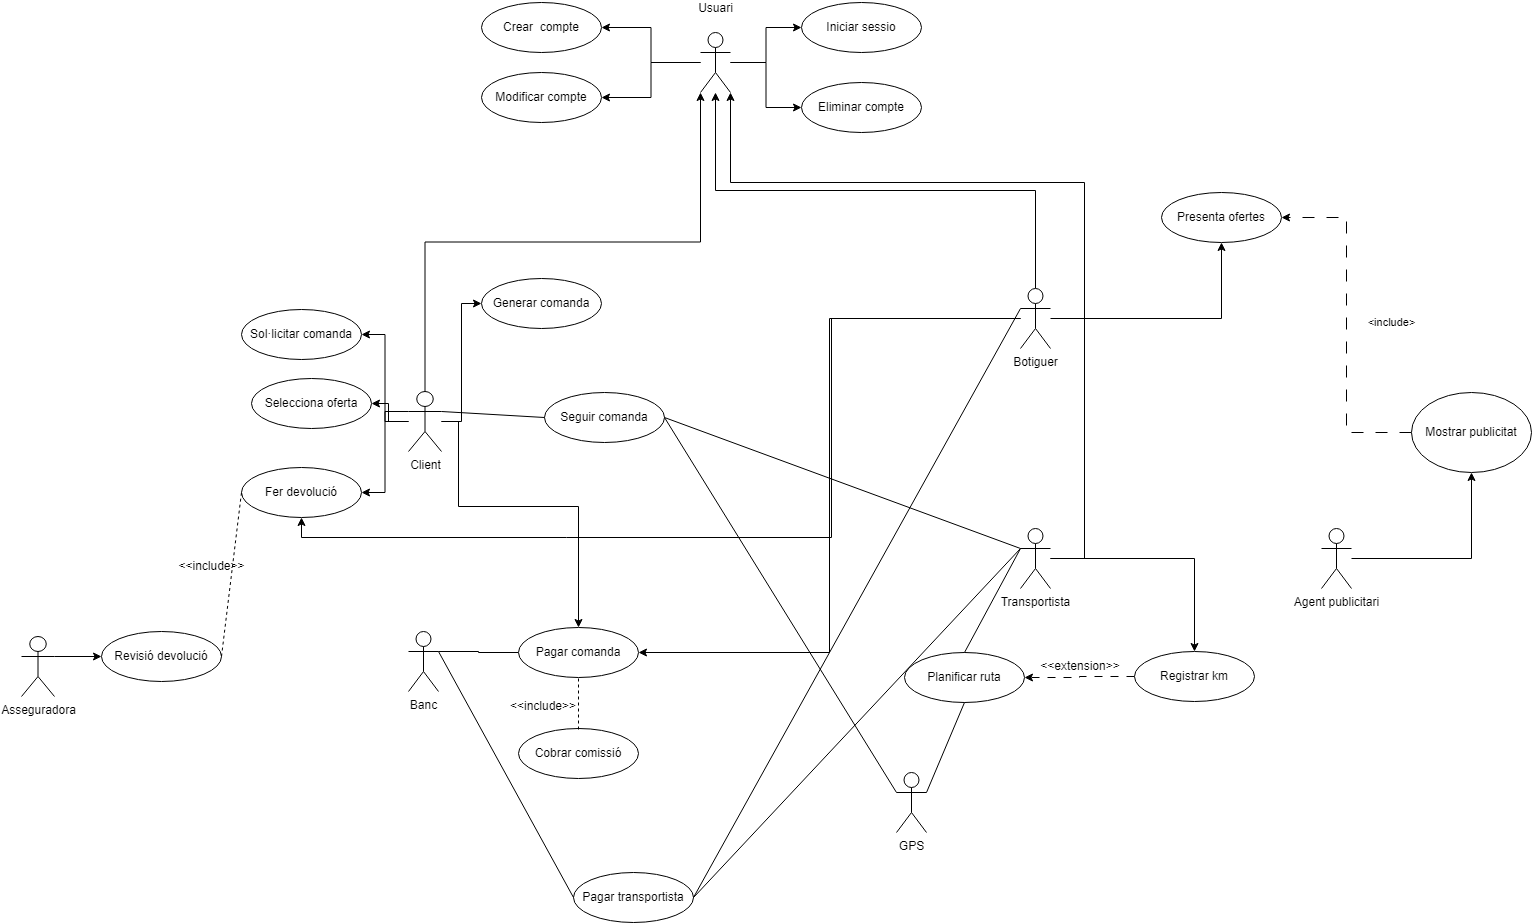

The diagram above was exported from draw.io. Its source (the exported page's mxGraphModel, read from the mxfile embedded in the PNG):
<mxGraphModel dx="1434" dy="746" grid="1" gridSize="10" guides="1" tooltips="1" connect="1" arrows="1" fold="1" page="1" pageScale="1" pageWidth="2339" pageHeight="3300" math="0" shadow="0">
  <root>
    <mxCell id="0" />
    <mxCell id="1" parent="0" />
    <mxCell id="hEX6Y9bmF-F1J649QGqT-1" style="edgeStyle=orthogonalEdgeStyle;rounded=0;orthogonalLoop=1;jettySize=auto;html=1;entryX=0.5;entryY=0;entryDx=0;entryDy=0;" parent="1" source="sYRp4ho7c_fSH1I2kVuu-1" target="3J1_rwN1zT6atuHpKHYg-67" edge="1">
      <mxGeometry relative="1" as="geometry">
        <Array as="points">
          <mxPoint x="627" y="509" />
          <mxPoint x="627" y="594" />
          <mxPoint x="747" y="594" />
        </Array>
        <mxPoint x="637" y="594" as="targetPoint" />
      </mxGeometry>
    </mxCell>
    <mxCell id="3J1_rwN1zT6atuHpKHYg-11" style="edgeStyle=orthogonalEdgeStyle;rounded=0;orthogonalLoop=1;jettySize=auto;html=1;entryX=1;entryY=0.5;entryDx=0;entryDy=0;" parent="1" source="sYRp4ho7c_fSH1I2kVuu-1" target="dhurF9GsioadgRraMqJI-3" edge="1">
      <mxGeometry relative="1" as="geometry" />
    </mxCell>
    <mxCell id="3J1_rwN1zT6atuHpKHYg-14" style="edgeStyle=orthogonalEdgeStyle;rounded=0;orthogonalLoop=1;jettySize=auto;html=1;entryX=0;entryY=0.5;entryDx=0;entryDy=0;" parent="1" source="sYRp4ho7c_fSH1I2kVuu-1" target="3J1_rwN1zT6atuHpKHYg-9" edge="1">
      <mxGeometry relative="1" as="geometry" />
    </mxCell>
    <mxCell id="3J1_rwN1zT6atuHpKHYg-15" style="edgeStyle=orthogonalEdgeStyle;rounded=0;orthogonalLoop=1;jettySize=auto;html=1;" parent="1" source="sYRp4ho7c_fSH1I2kVuu-1" target="3J1_rwN1zT6atuHpKHYg-8" edge="1">
      <mxGeometry relative="1" as="geometry" />
    </mxCell>
    <mxCell id="3J1_rwN1zT6atuHpKHYg-34" style="edgeStyle=orthogonalEdgeStyle;rounded=0;orthogonalLoop=1;jettySize=auto;html=1;exitX=0;exitY=0.3333333333333333;exitDx=0;exitDy=0;exitPerimeter=0;entryX=1;entryY=0.5;entryDx=0;entryDy=0;" parent="1" source="sYRp4ho7c_fSH1I2kVuu-1" target="3J1_rwN1zT6atuHpKHYg-32" edge="1">
      <mxGeometry relative="1" as="geometry" />
    </mxCell>
    <mxCell id="sYRp4ho7c_fSH1I2kVuu-1" value="Client" style="shape=umlActor;verticalLabelPosition=bottom;verticalAlign=top;html=1;outlineConnect=0;" parent="1" vertex="1">
      <mxGeometry x="577" y="479" width="33" height="60" as="geometry" />
    </mxCell>
    <mxCell id="OPg33ci30bA30JLFI_zA-1" style="edgeStyle=orthogonalEdgeStyle;rounded=0;orthogonalLoop=1;jettySize=auto;html=1;entryX=0.5;entryY=0;entryDx=0;entryDy=0;" parent="1" source="sYRp4ho7c_fSH1I2kVuu-2" target="3J1_rwN1zT6atuHpKHYg-65" edge="1">
      <mxGeometry relative="1" as="geometry" />
    </mxCell>
    <mxCell id="sYRp4ho7c_fSH1I2kVuu-2" value="Transportista" style="shape=umlActor;verticalLabelPosition=bottom;verticalAlign=top;html=1;outlineConnect=0;" parent="1" vertex="1">
      <mxGeometry x="1189" y="616" width="30" height="60" as="geometry" />
    </mxCell>
    <mxCell id="3J1_rwN1zT6atuHpKHYg-24" style="edgeStyle=orthogonalEdgeStyle;rounded=0;orthogonalLoop=1;jettySize=auto;html=1;entryX=0.5;entryY=1;entryDx=0;entryDy=0;" parent="1" source="sYRp4ho7c_fSH1I2kVuu-3" target="hEX6Y9bmF-F1J649QGqT-4" edge="1">
      <mxGeometry relative="1" as="geometry">
        <Array as="points">
          <mxPoint x="1390" y="406" />
        </Array>
      </mxGeometry>
    </mxCell>
    <mxCell id="3J1_rwN1zT6atuHpKHYg-49" style="edgeStyle=orthogonalEdgeStyle;rounded=0;orthogonalLoop=1;jettySize=auto;html=1;entryX=1;entryY=0.5;entryDx=0;entryDy=0;" parent="1" source="sYRp4ho7c_fSH1I2kVuu-3" target="3J1_rwN1zT6atuHpKHYg-67" edge="1">
      <mxGeometry relative="1" as="geometry">
        <mxPoint x="806.9999999999995" y="739" as="targetPoint" />
      </mxGeometry>
    </mxCell>
    <mxCell id="qzH9xQsYgAe2o7m-kXUC-2" style="edgeStyle=orthogonalEdgeStyle;rounded=0;orthogonalLoop=1;jettySize=auto;html=1;exitX=0.5;exitY=0;exitDx=0;exitDy=0;exitPerimeter=0;" parent="1" source="sYRp4ho7c_fSH1I2kVuu-3" target="sYRp4ho7c_fSH1I2kVuu-7" edge="1">
      <mxGeometry relative="1" as="geometry">
        <mxPoint x="883" y="220" as="targetPoint" />
      </mxGeometry>
    </mxCell>
    <mxCell id="7iqQ8gJ2vjCTuCplIogA-1" style="edgeStyle=orthogonalEdgeStyle;rounded=0;orthogonalLoop=1;jettySize=auto;html=1;entryX=0.5;entryY=1;entryDx=0;entryDy=0;" edge="1" parent="1" source="sYRp4ho7c_fSH1I2kVuu-3" target="3J1_rwN1zT6atuHpKHYg-32">
      <mxGeometry relative="1" as="geometry">
        <Array as="points">
          <mxPoint x="1000" y="406" />
          <mxPoint x="1000" y="625" />
          <mxPoint x="470" y="625" />
        </Array>
      </mxGeometry>
    </mxCell>
    <mxCell id="sYRp4ho7c_fSH1I2kVuu-3" value="Botiguer&lt;div&gt;&lt;br&gt;&lt;/div&gt;" style="shape=umlActor;verticalLabelPosition=bottom;verticalAlign=top;html=1;outlineConnect=0;" parent="1" vertex="1">
      <mxGeometry x="1189" y="376" width="30" height="60" as="geometry" />
    </mxCell>
    <mxCell id="sYRp4ho7c_fSH1I2kVuu-22" style="edgeStyle=orthogonalEdgeStyle;rounded=0;orthogonalLoop=1;jettySize=auto;html=1;entryX=0;entryY=0.5;entryDx=0;entryDy=0;" parent="1" source="sYRp4ho7c_fSH1I2kVuu-7" target="sYRp4ho7c_fSH1I2kVuu-21" edge="1">
      <mxGeometry relative="1" as="geometry" />
    </mxCell>
    <mxCell id="sYRp4ho7c_fSH1I2kVuu-23" style="edgeStyle=orthogonalEdgeStyle;rounded=0;orthogonalLoop=1;jettySize=auto;html=1;entryX=0;entryY=0.5;entryDx=0;entryDy=0;" parent="1" source="sYRp4ho7c_fSH1I2kVuu-7" target="sYRp4ho7c_fSH1I2kVuu-19" edge="1">
      <mxGeometry relative="1" as="geometry" />
    </mxCell>
    <mxCell id="sYRp4ho7c_fSH1I2kVuu-24" style="edgeStyle=orthogonalEdgeStyle;rounded=0;orthogonalLoop=1;jettySize=auto;html=1;entryX=1;entryY=0.5;entryDx=0;entryDy=0;" parent="1" source="sYRp4ho7c_fSH1I2kVuu-7" target="sYRp4ho7c_fSH1I2kVuu-16" edge="1">
      <mxGeometry relative="1" as="geometry" />
    </mxCell>
    <mxCell id="sYRp4ho7c_fSH1I2kVuu-25" style="edgeStyle=orthogonalEdgeStyle;rounded=0;orthogonalLoop=1;jettySize=auto;html=1;entryX=1;entryY=0.5;entryDx=0;entryDy=0;" parent="1" source="sYRp4ho7c_fSH1I2kVuu-7" target="sYRp4ho7c_fSH1I2kVuu-17" edge="1">
      <mxGeometry relative="1" as="geometry" />
    </mxCell>
    <mxCell id="sYRp4ho7c_fSH1I2kVuu-7" value="Usuari&lt;div&gt;&lt;br&gt;&lt;/div&gt;" style="shape=umlActor;verticalLabelPosition=top;verticalAlign=bottom;html=1;outlineConnect=0;labelPosition=center;align=center;" parent="1" vertex="1">
      <mxGeometry x="869" y="120" width="30" height="60" as="geometry" />
    </mxCell>
    <mxCell id="sYRp4ho7c_fSH1I2kVuu-16" value="Crear&amp;nbsp; compte" style="ellipse;whiteSpace=wrap;html=1;" parent="1" vertex="1">
      <mxGeometry x="650" y="90" width="120" height="50" as="geometry" />
    </mxCell>
    <mxCell id="sYRp4ho7c_fSH1I2kVuu-17" value="Modificar compte" style="ellipse;whiteSpace=wrap;html=1;" parent="1" vertex="1">
      <mxGeometry x="650" y="160" width="120" height="50" as="geometry" />
    </mxCell>
    <mxCell id="sYRp4ho7c_fSH1I2kVuu-19" value="Eliminar compte" style="ellipse;whiteSpace=wrap;html=1;" parent="1" vertex="1">
      <mxGeometry x="970" y="170" width="120" height="50" as="geometry" />
    </mxCell>
    <mxCell id="sYRp4ho7c_fSH1I2kVuu-21" value="Iniciar sessio" style="ellipse;whiteSpace=wrap;html=1;" parent="1" vertex="1">
      <mxGeometry x="970" y="90" width="120" height="50" as="geometry" />
    </mxCell>
    <mxCell id="dhurF9GsioadgRraMqJI-2" value="Seguir comanda" style="ellipse;whiteSpace=wrap;html=1;" parent="1" vertex="1">
      <mxGeometry x="713" y="480" width="120" height="50" as="geometry" />
    </mxCell>
    <mxCell id="dhurF9GsioadgRraMqJI-3" value="Sol·licitar comanda" style="ellipse;whiteSpace=wrap;html=1;" parent="1" vertex="1">
      <mxGeometry x="410" y="397" width="120" height="50" as="geometry" />
    </mxCell>
    <mxCell id="3J1_rwN1zT6atuHpKHYg-68" style="edgeStyle=orthogonalEdgeStyle;rounded=0;orthogonalLoop=1;jettySize=auto;html=1;exitX=1;exitY=0.3333333333333333;exitDx=0;exitDy=0;exitPerimeter=0;entryX=0;entryY=0.5;entryDx=0;entryDy=0;endArrow=none;endFill=0;" parent="1" source="dhurF9GsioadgRraMqJI-5" target="3J1_rwN1zT6atuHpKHYg-67" edge="1">
      <mxGeometry relative="1" as="geometry" />
    </mxCell>
    <mxCell id="dhurF9GsioadgRraMqJI-5" value="Banc" style="shape=umlActor;verticalLabelPosition=bottom;verticalAlign=top;html=1;outlineConnect=0;" parent="1" vertex="1">
      <mxGeometry x="577" y="719" width="30" height="60" as="geometry" />
    </mxCell>
    <mxCell id="hEX6Y9bmF-F1J649QGqT-4" value="Presenta ofertes" style="ellipse;whiteSpace=wrap;html=1;" parent="1" vertex="1">
      <mxGeometry x="1330" y="280" width="120" height="50" as="geometry" />
    </mxCell>
    <mxCell id="3J1_rwN1zT6atuHpKHYg-8" value="Selecciona oferta" style="ellipse;whiteSpace=wrap;html=1;" parent="1" vertex="1">
      <mxGeometry x="420" y="466" width="120" height="50" as="geometry" />
    </mxCell>
    <mxCell id="3J1_rwN1zT6atuHpKHYg-9" value="Generar comanda" style="ellipse;whiteSpace=wrap;html=1;" parent="1" vertex="1">
      <mxGeometry x="650" y="366" width="120" height="50" as="geometry" />
    </mxCell>
    <mxCell id="3J1_rwN1zT6atuHpKHYg-12" style="edgeStyle=orthogonalEdgeStyle;rounded=0;orthogonalLoop=1;jettySize=auto;html=1;exitX=0.5;exitY=1;exitDx=0;exitDy=0;" parent="1" source="dhurF9GsioadgRraMqJI-3" target="dhurF9GsioadgRraMqJI-3" edge="1">
      <mxGeometry relative="1" as="geometry" />
    </mxCell>
    <mxCell id="3J1_rwN1zT6atuHpKHYg-30" style="edgeStyle=orthogonalEdgeStyle;rounded=0;orthogonalLoop=1;jettySize=auto;html=1;exitX=1;exitY=0.3333333333333333;exitDx=0;exitDy=0;exitPerimeter=0;" parent="1" source="3J1_rwN1zT6atuHpKHYg-28" target="3J1_rwN1zT6atuHpKHYg-29" edge="1">
      <mxGeometry relative="1" as="geometry" />
    </mxCell>
    <mxCell id="3J1_rwN1zT6atuHpKHYg-28" value="Asseguradora" style="shape=umlActor;verticalLabelPosition=bottom;verticalAlign=top;html=1;outlineConnect=0;" parent="1" vertex="1">
      <mxGeometry x="190" y="724" width="33" height="60" as="geometry" />
    </mxCell>
    <mxCell id="3J1_rwN1zT6atuHpKHYg-29" value="Revisió devolució" style="ellipse;whiteSpace=wrap;html=1;" parent="1" vertex="1">
      <mxGeometry x="270" y="719" width="120" height="50" as="geometry" />
    </mxCell>
    <mxCell id="3J1_rwN1zT6atuHpKHYg-32" value="Fer devolució" style="ellipse;whiteSpace=wrap;html=1;" parent="1" vertex="1">
      <mxGeometry x="410" y="555" width="120" height="50" as="geometry" />
    </mxCell>
    <mxCell id="3J1_rwN1zT6atuHpKHYg-36" value="" style="endArrow=none;dashed=1;html=1;rounded=0;exitX=1;exitY=0.5;exitDx=0;exitDy=0;entryX=0;entryY=0.5;entryDx=0;entryDy=0;" parent="1" source="3J1_rwN1zT6atuHpKHYg-29" target="3J1_rwN1zT6atuHpKHYg-32" edge="1">
      <mxGeometry width="50" height="50" relative="1" as="geometry">
        <mxPoint x="560" y="546" as="sourcePoint" />
        <mxPoint x="610" y="496" as="targetPoint" />
      </mxGeometry>
    </mxCell>
    <mxCell id="3J1_rwN1zT6atuHpKHYg-37" value="&amp;lt;&amp;lt;include&amp;gt;&amp;gt;" style="text;html=1;align=center;verticalAlign=middle;resizable=0;points=[];autosize=1;strokeColor=none;fillColor=none;" parent="1" vertex="1">
      <mxGeometry x="335" y="639" width="90" height="30" as="geometry" />
    </mxCell>
    <mxCell id="3J1_rwN1zT6atuHpKHYg-43" value="Cobrar comissió" style="ellipse;whiteSpace=wrap;html=1;" parent="1" vertex="1">
      <mxGeometry x="687" y="816" width="120" height="50" as="geometry" />
    </mxCell>
    <mxCell id="3J1_rwN1zT6atuHpKHYg-47" value="&amp;lt;&amp;lt;include&amp;gt;&amp;gt;" style="text;html=1;align=center;verticalAlign=middle;whiteSpace=wrap;rounded=0;" parent="1" vertex="1">
      <mxGeometry x="682" y="779" width="60" height="30" as="geometry" />
    </mxCell>
    <mxCell id="3J1_rwN1zT6atuHpKHYg-50" value="GPS" style="shape=umlActor;verticalLabelPosition=bottom;verticalAlign=top;html=1;outlineConnect=0;" parent="1" vertex="1">
      <mxGeometry x="1065" y="860" width="30" height="60" as="geometry" />
    </mxCell>
    <mxCell id="3J1_rwN1zT6atuHpKHYg-53" value="" style="endArrow=none;html=1;rounded=0;entryX=1;entryY=0.5;entryDx=0;entryDy=0;exitX=0;exitY=0.3333333333333333;exitDx=0;exitDy=0;exitPerimeter=0;" parent="1" source="3J1_rwN1zT6atuHpKHYg-50" target="dhurF9GsioadgRraMqJI-2" edge="1">
      <mxGeometry width="50" height="50" relative="1" as="geometry">
        <mxPoint x="783" y="700" as="sourcePoint" />
        <mxPoint x="833" y="650" as="targetPoint" />
      </mxGeometry>
    </mxCell>
    <mxCell id="3J1_rwN1zT6atuHpKHYg-54" value="" style="endArrow=none;html=1;rounded=0;entryX=1;entryY=0.5;entryDx=0;entryDy=0;exitX=0;exitY=0.3333333333333333;exitDx=0;exitDy=0;exitPerimeter=0;" parent="1" source="sYRp4ho7c_fSH1I2kVuu-2" target="dhurF9GsioadgRraMqJI-2" edge="1">
      <mxGeometry width="50" height="50" relative="1" as="geometry">
        <mxPoint x="783" y="700" as="sourcePoint" />
        <mxPoint x="833" y="650" as="targetPoint" />
      </mxGeometry>
    </mxCell>
    <mxCell id="3J1_rwN1zT6atuHpKHYg-57" value="" style="endArrow=none;html=1;rounded=0;entryX=0;entryY=0.5;entryDx=0;entryDy=0;exitX=1;exitY=0.3333333333333333;exitDx=0;exitDy=0;exitPerimeter=0;" parent="1" source="sYRp4ho7c_fSH1I2kVuu-1" target="dhurF9GsioadgRraMqJI-2" edge="1">
      <mxGeometry width="50" height="50" relative="1" as="geometry">
        <mxPoint x="953" y="700" as="sourcePoint" />
        <mxPoint x="1003" y="650" as="targetPoint" />
      </mxGeometry>
    </mxCell>
    <mxCell id="3J1_rwN1zT6atuHpKHYg-58" value="Planificar ruta" style="ellipse;whiteSpace=wrap;html=1;" parent="1" vertex="1">
      <mxGeometry x="1073" y="740" width="120" height="50" as="geometry" />
    </mxCell>
    <mxCell id="3J1_rwN1zT6atuHpKHYg-61" value="" style="endArrow=none;html=1;rounded=0;exitX=1;exitY=0.3333333333333333;exitDx=0;exitDy=0;exitPerimeter=0;entryX=0.5;entryY=1;entryDx=0;entryDy=0;" parent="1" source="3J1_rwN1zT6atuHpKHYg-50" target="3J1_rwN1zT6atuHpKHYg-58" edge="1">
      <mxGeometry width="50" height="50" relative="1" as="geometry">
        <mxPoint x="1003" y="660" as="sourcePoint" />
        <mxPoint x="1053" y="610" as="targetPoint" />
      </mxGeometry>
    </mxCell>
    <mxCell id="3J1_rwN1zT6atuHpKHYg-62" value="" style="endArrow=none;html=1;rounded=0;exitX=0.5;exitY=0;exitDx=0;exitDy=0;entryX=0;entryY=0.3333333333333333;entryDx=0;entryDy=0;entryPerimeter=0;" parent="1" source="3J1_rwN1zT6atuHpKHYg-58" target="sYRp4ho7c_fSH1I2kVuu-2" edge="1">
      <mxGeometry width="50" height="50" relative="1" as="geometry">
        <mxPoint x="1003" y="660" as="sourcePoint" />
        <mxPoint x="1053" y="610" as="targetPoint" />
      </mxGeometry>
    </mxCell>
    <mxCell id="3J1_rwN1zT6atuHpKHYg-64" value="&amp;lt;&amp;lt;extension&amp;gt;&amp;gt;" style="text;html=1;align=center;verticalAlign=middle;whiteSpace=wrap;rounded=0;" parent="1" vertex="1">
      <mxGeometry x="1219" y="739" width="60" height="30" as="geometry" />
    </mxCell>
    <mxCell id="OPg33ci30bA30JLFI_zA-2" style="edgeStyle=orthogonalEdgeStyle;rounded=0;orthogonalLoop=1;jettySize=auto;html=1;entryX=1;entryY=0.5;entryDx=0;entryDy=0;dashed=1;dashPattern=8 8;" parent="1" source="3J1_rwN1zT6atuHpKHYg-65" target="3J1_rwN1zT6atuHpKHYg-58" edge="1">
      <mxGeometry relative="1" as="geometry" />
    </mxCell>
    <mxCell id="3J1_rwN1zT6atuHpKHYg-65" value="Registrar km" style="ellipse;whiteSpace=wrap;html=1;" parent="1" vertex="1">
      <mxGeometry x="1303" y="739" width="120" height="50" as="geometry" />
    </mxCell>
    <mxCell id="3J1_rwN1zT6atuHpKHYg-67" value="Pagar comanda" style="ellipse;whiteSpace=wrap;html=1;" parent="1" vertex="1">
      <mxGeometry x="687" y="715" width="120" height="50" as="geometry" />
    </mxCell>
    <mxCell id="3J1_rwN1zT6atuHpKHYg-69" value="" style="endArrow=none;dashed=1;html=1;rounded=0;exitX=0.5;exitY=0;exitDx=0;exitDy=0;entryX=0.5;entryY=1;entryDx=0;entryDy=0;" parent="1" target="3J1_rwN1zT6atuHpKHYg-67" edge="1">
      <mxGeometry width="50" height="50" relative="1" as="geometry">
        <mxPoint x="747" y="816.9999999999998" as="sourcePoint" />
        <mxPoint x="743" y="770" as="targetPoint" />
      </mxGeometry>
    </mxCell>
    <mxCell id="3J1_rwN1zT6atuHpKHYg-70" value="Pagar transportista" style="ellipse;whiteSpace=wrap;html=1;" parent="1" vertex="1">
      <mxGeometry x="742" y="960" width="120" height="50" as="geometry" />
    </mxCell>
    <mxCell id="3J1_rwN1zT6atuHpKHYg-71" value="" style="endArrow=none;html=1;rounded=0;exitX=1;exitY=0.5;exitDx=0;exitDy=0;entryX=0;entryY=0.3333333333333333;entryDx=0;entryDy=0;entryPerimeter=0;" parent="1" source="3J1_rwN1zT6atuHpKHYg-70" target="sYRp4ho7c_fSH1I2kVuu-2" edge="1">
      <mxGeometry width="50" height="50" relative="1" as="geometry">
        <mxPoint x="878" y="910" as="sourcePoint" />
        <mxPoint x="928" y="860" as="targetPoint" />
      </mxGeometry>
    </mxCell>
    <mxCell id="3J1_rwN1zT6atuHpKHYg-72" value="" style="endArrow=none;html=1;rounded=0;exitX=0;exitY=0.5;exitDx=0;exitDy=0;entryX=1;entryY=0.3333333333333333;entryDx=0;entryDy=0;entryPerimeter=0;" parent="1" source="3J1_rwN1zT6atuHpKHYg-70" target="dhurF9GsioadgRraMqJI-5" edge="1">
      <mxGeometry width="50" height="50" relative="1" as="geometry">
        <mxPoint x="888" y="920" as="sourcePoint" />
        <mxPoint x="938" y="870" as="targetPoint" />
      </mxGeometry>
    </mxCell>
    <mxCell id="3J1_rwN1zT6atuHpKHYg-73" value="" style="endArrow=none;html=1;rounded=0;exitX=1;exitY=0.5;exitDx=0;exitDy=0;entryX=0;entryY=0.3333333333333333;entryDx=0;entryDy=0;entryPerimeter=0;" parent="1" source="3J1_rwN1zT6atuHpKHYg-70" target="sYRp4ho7c_fSH1I2kVuu-3" edge="1">
      <mxGeometry width="50" height="50" relative="1" as="geometry">
        <mxPoint x="898" y="930" as="sourcePoint" />
        <mxPoint x="948" y="880" as="targetPoint" />
      </mxGeometry>
    </mxCell>
    <mxCell id="qzH9xQsYgAe2o7m-kXUC-1" style="edgeStyle=orthogonalEdgeStyle;rounded=0;orthogonalLoop=1;jettySize=auto;html=1;exitX=0.5;exitY=0;exitDx=0;exitDy=0;exitPerimeter=0;entryX=0;entryY=1;entryDx=0;entryDy=0;entryPerimeter=0;" parent="1" source="sYRp4ho7c_fSH1I2kVuu-1" target="sYRp4ho7c_fSH1I2kVuu-7" edge="1">
      <mxGeometry relative="1" as="geometry">
        <mxPoint x="863" y="200" as="targetPoint" />
      </mxGeometry>
    </mxCell>
    <mxCell id="qzH9xQsYgAe2o7m-kXUC-3" style="edgeStyle=orthogonalEdgeStyle;rounded=0;orthogonalLoop=1;jettySize=auto;html=1;entryX=1;entryY=1;entryDx=0;entryDy=0;entryPerimeter=0;" parent="1" source="sYRp4ho7c_fSH1I2kVuu-2" target="sYRp4ho7c_fSH1I2kVuu-7" edge="1">
      <mxGeometry relative="1" as="geometry">
        <mxPoint x="903" y="220" as="targetPoint" />
        <Array as="points">
          <mxPoint x="1253" y="646" />
          <mxPoint x="1253" y="270" />
          <mxPoint x="899" y="270" />
        </Array>
      </mxGeometry>
    </mxCell>
    <mxCell id="OPg33ci30bA30JLFI_zA-5" style="edgeStyle=orthogonalEdgeStyle;rounded=0;orthogonalLoop=1;jettySize=auto;html=1;entryX=0.5;entryY=1;entryDx=0;entryDy=0;" parent="1" source="OPg33ci30bA30JLFI_zA-3" target="OPg33ci30bA30JLFI_zA-4" edge="1">
      <mxGeometry relative="1" as="geometry" />
    </mxCell>
    <mxCell id="OPg33ci30bA30JLFI_zA-3" value="Agent publicitari" style="shape=umlActor;verticalLabelPosition=bottom;verticalAlign=top;html=1;outlineConnect=0;" parent="1" vertex="1">
      <mxGeometry x="1490" y="616" width="30" height="60" as="geometry" />
    </mxCell>
    <mxCell id="OPg33ci30bA30JLFI_zA-6" value="&amp;lt;include&amp;gt;" style="edgeStyle=orthogonalEdgeStyle;rounded=0;orthogonalLoop=1;jettySize=auto;html=1;entryX=1;entryY=0.5;entryDx=0;entryDy=0;dashed=1;dashPattern=12 12;" parent="1" source="OPg33ci30bA30JLFI_zA-4" target="hEX6Y9bmF-F1J649QGqT-4" edge="1">
      <mxGeometry x="0.0147" y="-45" relative="1" as="geometry">
        <mxPoint as="offset" />
      </mxGeometry>
    </mxCell>
    <mxCell id="OPg33ci30bA30JLFI_zA-4" value="Mostrar publicitat" style="ellipse;whiteSpace=wrap;html=1;" parent="1" vertex="1">
      <mxGeometry x="1580" y="480" width="120" height="80" as="geometry" />
    </mxCell>
  </root>
</mxGraphModel>